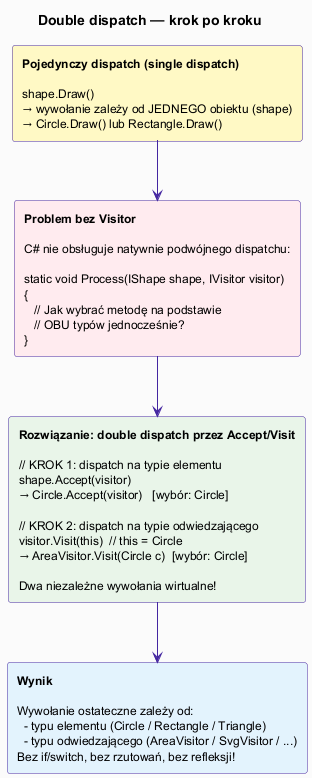

The diagram above was rendered by PlantUML. Its source (embedded in the PNG):
@startuml visitor_dispatch
skinparam backgroundColor #FAFAFA
skinparam titleFontSize 14
skinparam rectangleBorderColor #4527A0
skinparam rectangleFontSize 12
skinparam arrowColor #4527A0

title Double dispatch — krok po kroku

rectangle "**Pojedynczy dispatch (single dispatch)**\n\nshape.Draw()\n→ wywołanie zależy od JEDNEGO obiektu (shape)\n→ Circle.Draw() lub Rectangle.Draw()" as SD #FFF9C4

rectangle "**Problem bez Visitor**\n\nC# nie obsługuje natywnie podwójnego dispatchu:\n\nstatic void Process(IShape shape, IVisitor visitor)\n{\n   // Jak wybrać metodę na podstawie\n   // OBU typów jednocześnie?\n}" as PB #FFEBEE

rectangle "**Rozwiązanie: double dispatch przez Accept/Visit**\n\n// KROK 1: dispatch na typie elementu\nshape.Accept(visitor)\n→ Circle.Accept(visitor)   [wybór: Circle]\n\n// KROK 2: dispatch na typie odwiedzającego\nvisitor.Visit(this)  // this = Circle\n→ AreaVisitor.Visit(Circle c)  [wybór: Circle]\n\nDwa niezależne wywołania wirtualne!" as DD #E8F5E9

rectangle "**Wynik**\n\nWywołanie ostateczne zależy od:\n  - typu elementu (Circle / Rectangle / Triangle)\n  - typu odwiedzającego (AreaVisitor / SvgVisitor / ...)\nBez if/switch, bez rzutowań, bez refleksji!" as R #E3F2FD

SD --> PB
PB --> DD
DD --> R
@enduml